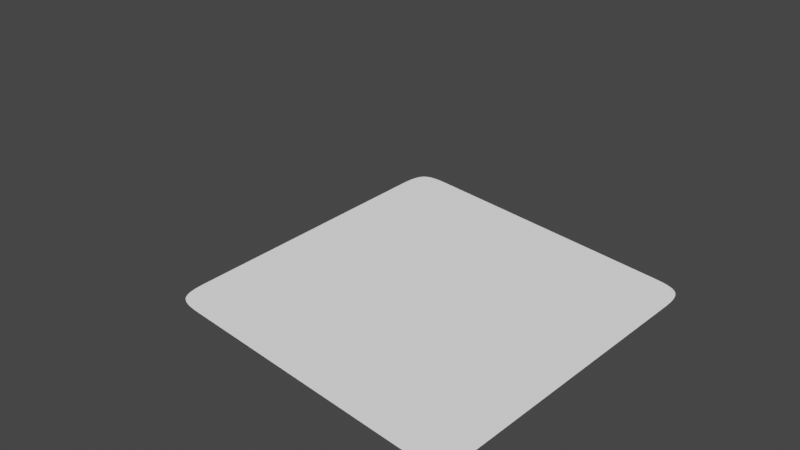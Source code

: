# Source: displ_shading.blend  (saved by Blender 2.80.75; exported with 4.5.12 LTS)
import bpy
from mathutils import Matrix  # noqa: F401  (used for matrix-valued properties, if any)

bpy.ops.wm.read_factory_settings(use_empty=True)
scene = bpy.context.scene
scene.name = 'Scene'

# ---- collections
col_collection = bpy.data.collections.new('Collection'); scene.collection.children.link(col_collection)

# ---- materials (node trees are filled in below, after node groups)
mat_material = bpy.data.materials.new('Material')
mat_material.displacement_method = 'BOTH'
mat_material.alpha_threshold = 0.0
mat_material.line_color = (0.0, 0.0, 0.0, 1.0)

# ---- material node trees
mat_material.use_nodes = True; mat_material.node_tree.nodes.clear()
_N = mat_material.node_tree.nodes; _L = mat_material.node_tree.links
n0 = _N.new('ShaderNodeScript'); n0.name = 'Script.001'; n0.location = (-284, 252)
n0.width = 219
n0.bytecode = 'OpenShadingLanguage 1.00\n# Compiled by oslc 1.9.9\n# options: -o C:\\Users\\Nickels\\AppData\\Local\\Temp\\tmpgj0syc8h.oso -IC:\\Program Files\\Blender Foundation\\Blender\\2.80\\scripts\\addons\\cycles\\shader\nshader MyBiomeShading\nparam\tpoint\tUv\t0 0 0\t\t%read{0,1} %write{2147483647,-1} %derivs\nparam\tfloat\tHeight\t0\t\t%read{14,14} %write{2147483647,-1} %derivs\nparam\tstring\tMoistureMap\t""\t\t%read{3,3} %write{2147483647,-1} %derivs\nparam\tcolor\tWater\t0 0 0\t\t%read{24,24} %write{2147483647,-1}\nparam\tstring\tBiomeMap\t""\t\t%read{27,27} %write{2147483647,-1}\nparam\tfloat\tWaterLevel\t0\t\t%read{17,20} %write{2147483647,-1}\noparam\tcolor\tColor\t0 0 0\t\t%read{2147483647,-1} %write{28,28}\noparam\tcolor\tWaterColor\t0 0 0\t\t%read{2147483647,-1} %write{29,29}\nlocal\tfloat\tx\t%read{27,27} %write{13,13} %derivs\nlocal\tfloat\ty\t%read{17,26} %write{14,14} %derivs\nlocal\tcolor\tc\t%read{28,28} %write{15,27}\nlocal\tcolor\twc\t%read{29,29} %write{16,25}\ntemp\tfloat\t$tmp1\t%read{4,4} %write{3,3} %derivs\nconst\tint\t$const1\t0\t\t%read{0,21} %write{2147483647,-1}\ntemp\tfloat\t$tmp2\t%read{3,3} %write{0,0} %derivs\nconst\tint\t$const2\t1\t\t%read{1,7} %write{2147483647,-1}\ntemp\tfloat\t$tmp3\t%read{2,2} %write{1,1} %derivs\ntemp\tfloat\t$tmp4\t%read{3,3} %write{2,2} %derivs\nconst\tfloat\t$const3\t1\t\t%read{2,26} %write{2147483647,-1}\ntemp\tcolor\t$tmp5\t%read{6,12} %write{4,4} %derivs\nconst\tstring\t$const4\t"average"\t\t%read{5,5} %write{2147483647,-1}\ntemp\tfloat\t$tmp6\t%read{8,8} %write{6,6} %derivs\ntemp\tfloat\t$tmp7\t%read{8,8} %write{7,7} %derivs\ntemp\tfloat\t$tmp8\t%read{10,10} %write{8,8} %derivs\nconst\tint\t$const5\t2\t\t%read{9,9} %write{2147483647,-1}\ntemp\tfloat\t$tmp9\t%read{10,10} %write{9,9} %derivs\ntemp\tfloat\t$tmp10\t%read{11,11} %write{10,10} %derivs\nconst\tfloat\t$const6\t3\t\t%read{11,11} %write{2147483647,-1}\ntemp\tfloat\t$tmp11\t%read{13,13} %write{11,11} %derivs\nconst\tint\t$const7\t3\t\t%read{12,12} %write{2147483647,-1}\ntemp\tfloat\t$tmp12\t%read{13,13} %write{12,12} %derivs\nconst\tfloat\t$const8\t0\t\t%read{15,16} %write{2147483647,-1}\ntemp\tint\t$tmp13\t%read{18,18} %write{17,17}\ntemp\tint\t$tmp14\t%read{19,23} %write{18,22}\ntemp\tint\t$tmp15\t%read{21,21} %write{20,20}\ntemp\tint\t$tmp16\t%read{22,22} %write{21,21}\ntemp\tfloat\t$tmp17\t%read{27,27} %write{26,26} %derivs\nconst\tstring\t$const9\t"wrap"\t\t%read{27,27} %write{2147483647,-1}\nconst\tstring\t$const10\t"clamp"\t\t%read{27,27} %write{2147483647,-1}\ncode ___main___\n# scripts\\shaders\\MyDispl_Shading.osl:23\n#     float y = Height;\n\tcompref\t\t$tmp2 Uv $const1 \t%filename{"scripts\\shaders\\MyDispl_Shading.osl"} %line{23} %argrw{"wrr"}\n\tcompref\t\t$tmp3 Uv $const2 \t%argrw{"wrr"}\n\tsub\t\t$tmp4 $const3 $tmp3 \t%argrw{"wrr"}\n\ttexture\t\t$tmp1 MoistureMap $tmp2 $tmp4 \t%argrw{"wrrr"} %argderivs{2,3}\n\tassign\t\t$tmp5 $tmp1 \t%argrw{"wr"}\n\tfunctioncall\t$const4 14 \t%argrw{"r"}\n# scripts\\shaders\\MyDispl_Shading.osl:7\n# }\n\tcompref\t\t$tmp6 $tmp5 $const1 \t%line{7} %argrw{"wrr"}\n\tcompref\t\t$tmp7 $tmp5 $const2 \t%argrw{"wrr"}\n\tadd\t\t$tmp8 $tmp6 $tmp7 \t%argrw{"wrr"}\n\tcompref\t\t$tmp9 $tmp5 $const5 \t%argrw{"wrr"}\n\tadd\t\t$tmp10 $tmp8 $tmp9 \t%argrw{"wrr"}\n\tdiv\t\t$tmp11 $tmp10 $const6 \t%argrw{"wrr"}\n\tcompref\t\t$tmp12 $tmp5 $const7 \t%argrw{"wrr"}\n\tmul\t\tx $tmp11 $tmp12 \t%argrw{"wrr"}\n# scripts\\shaders\\MyDispl_Shading.osl:24\n#     \n\tassign\t\ty Height \t%line{24} %argrw{"wr"}\n# scripts\\shaders\\MyDispl_Shading.osl:28\n#     color wc = 0.0;\n\tassign\t\tc $const8 \t%line{28} %argrw{"wr"}\n# scripts\\shaders\\MyDispl_Shading.osl:29\n#     \n\tassign\t\twc $const8 \t%line{29} %argrw{"wr"}\n# scripts\\shaders\\MyDispl_Shading.osl:32\n#         c = Water;\n\tle\t\t$tmp13 y WaterLevel \t%line{32} %argrw{"wrr"}\n\tneq\t\t$tmp14 $tmp13 $const1 \t%argrw{"wrr"}\n\tif\t\t$tmp14 23 23 \t%argrw{"r"}\n\tgt\t\t$tmp15 WaterLevel $const1 \t%argrw{"wrr"}\n\tneq\t\t$tmp16 $tmp15 $const1 \t%argrw{"wrr"}\n\tassign\t\t$tmp14 $tmp16 \t%argrw{"wr"}\n\tif\t\t$tmp14 26 28 \t%argrw{"r"}\n# scripts\\shaders\\MyDispl_Shading.osl:33\n#         wc = 1.0;\n\tassign\t\tc Water \t%line{33} %argrw{"wr"}\n# scripts\\shaders\\MyDispl_Shading.osl:34\n#     } else {\n\tassign\t\twc $const3 \t%line{34} %argrw{"wr"}\n# scripts\\shaders\\MyDispl_Shading.osl:36\n#     }\n\tsub\t\t$tmp17 $const3 y \t%line{36} %argrw{"wrr"}\n\ttexture\t\tc BiomeMap x $tmp17 $const9 $const10 \t%argrw{"wrrrrr"} %argderivs{2,3}\n# scripts\\shaders\\MyDispl_Shading.osl:39\n#     WaterColor = wc;\n\tassign\t\tColor c \t%line{39} %argrw{"wr"}\n# scripts\\shaders\\MyDispl_Shading.osl:40\n# }\n\tassign\t\tWaterColor wc \t%line{40} %argrw{"wr"}\n\tend\n'
n0.bytecode_hash = '547435B6B153F569AB6B2053967D4119'
n0.inputs[2].default_value = (0.005562, 0.02946, 0.08866, 1.0)
n1 = _N.new('ShaderNodeMix'); n1.name = 'Mix'; n1.location = (651, 699)
n1.data_type = 'RGBA'
n1.blend_type = 'MULTIPLY'
n1.inputs[0].default_value = 1.0
n2 = _N.new('ShaderNodeScript'); n2.name = 'Script.006'; n2.location = (159, 275)
n2.width = 284
n2.inputs[1].default_value = (1.0, 1.0, 1.0, 1.0)
n2.inputs[2].default_value = (0.0, 0.0, 0.0, 1.0)
n2.inputs[4].default_value = 100.0
n2.inputs[6].default_value = (0.0, 0.0, 0.0)
n3 = _N.new('ShaderNodeScript'); n3.name = 'Script.005'; n3.location = (159, 553)
n3.width = 296
n3.inputs[1].default_value = (0.0, 0.0, 0.0, 1.0)
n4 = _N.new('ShaderNodeMix'); n4.name = 'Mix.001'; n4.location = (948, 468)
n4.data_type = 'RGBA'
n4.blend_type = 'ADD'
n4.inputs[0].default_value = 1.0
n5 = _N.new('ShaderNodeOutputMaterial'); n5.name = 'Material Output'; n5.location = (1347, 125)
n6 = _N.new('ShaderNodeScript'); n6.name = 'Script'; n6.location = (-322, -188)
n6.width = 252
n6.bytecode = 'OpenShadingLanguage 1.00\n# Compiled by oslc 1.9.9\n# options: -o C:\\Users\\Nickels\\AppData\\Local\\Temp\\tmpzn1osuyq.oso -IC:\\Program Files\\Blender Foundation\\Blender\\2.80\\scripts\\addons\\cycles\\shader\nshader MyDispl\nparam\tnormal\tNormal\t0 0 0\t\t%read{4,4} %write{2147483647,-1}\nparam\tpoint\tUv\t0 0 0\t\t%read{2147483647,-1} %write{2147483647,-1}\nparam\tfloat\tHeightFactor\t1\t\t%read{6,6} %write{2147483647,-1}\nparam\tfloat\tWaterLevel\t0.5\t\t%read{1,3} %write{2147483647,-1}\nparam\tfloat\tHeight\t0\t\t%read{0,0} %write{2147483647,-1}\noparam\tvector\tDisplacement\t0 0 0\t\t%read{2147483647,-1} %write{6,6}\nlocal\tfloat\tHeightInternal\t%read{1,5} %write{0,3}\ntemp\tint\t$tmp1\t%read{2,2} %write{1,1}\ntemp\tnormal\t$tmp2\t%read{5,5} %write{4,4}\ntemp\tnormal\t$tmp3\t%read{6,6} %write{5,5}\ncode ___main___\n# C:\\Users\\Nickels\\AppData\\Local\\Temp\\tmpki5_l6rp.osl:18\n#     float HeightInternal = Height;\n\tassign\t\tHeightInternal Height \t%filename{"C:\\Users\\Nickels\\AppData\\Local\\Temp\\tmpki5_l6rp.osl"} %line{18} %argrw{"wr"}\n# C:\\Users\\Nickels\\AppData\\Local\\Temp\\tmpki5_l6rp.osl:21\n#     if (HeightInternal <= WaterLevel) {\n\tle\t\t$tmp1 HeightInternal WaterLevel \t%line{21} %argrw{"wrr"}\n\tif\t\t$tmp1 4 4 \t%argrw{"r"}\n# C:\\Users\\Nickels\\AppData\\Local\\Temp\\tmpki5_l6rp.osl:22\n#         HeightInternal = WaterLevel;\n\tassign\t\tHeightInternal WaterLevel \t%line{22} %argrw{"wr"}\n# C:\\Users\\Nickels\\AppData\\Local\\Temp\\tmpki5_l6rp.osl:26\n#     Displacement = normalize(Normal) * HeightInternal * HeightFactor;\n\tnormalize\t$tmp2 Normal \t%line{26} %argrw{"wr"}\n\tmul\t\t$tmp3 $tmp2 HeightInternal \t%argrw{"wrr"}\n\tmul\t\tDisplacement $tmp3 HeightFactor \t%argrw{"wrr"}\n\tend\n'
n6.bytecode_hash = 'B695E97AD6BF7AE0561F18EC71D89BE2'
n6.inputs[2].default_value = 1.0
n7 = _N.new('ShaderNodeValue'); n7.name = 'Value'; n7.location = (-975, 101)
n7.outputs[0].default_value = 0.6
n8 = _N.new('ShaderNodeNewGeometry'); n8.name = 'Geometry'; n8.location = (-965, -89)
n9 = _N.new('ShaderNodeTexCoord'); n9.name = 'Texture Coordinate'; n9.location = (-968, -11)
n9.hide = True
n10 = _N.new('ShaderNodeScript'); n10.name = 'Script.004'; n10.location = (-1234, 212)
n10.width = 401
n10.hide = True
n10.bytecode = 'OpenShadingLanguage 1.00\n# Compiled by oslc 1.9.9\n# options: -o C:\\Users\\Nickels\\AppData\\Local\\Temp\\tmpu9wcwij1.oso -IC:\\Program Files\\Blender Foundation\\Blender\\2.80\\scripts\\addons\\cycles\\shader\nshader MyBiomeShading\nparam\tstring\tPath\t""\t\t%read{0,0} %write{2147483647,-1}\noparam\tstring\tPathOut\t""\t\t%read{2147483647,-1} %write{0,0}\ncode ___main___\n# scripts\\shaders\\InputString.osl:9\n#     \n\tassign\t\tPathOut Path \t%filename{"scripts\\shaders\\InputString.osl"} %line{9} %argrw{"wr"}\n\tend\n'
n10.bytecode_hash = '8843B1E4D8918E35E6D8DC075C587435'
n10.inputs[0].default_value = './textures/biomes/b5.png'
n11 = _N.new('ShaderNodeScript'); n11.name = 'Script.003'; n11.location = (-1234, 258)
n11.width = 401
n11.hide = True
n11.bytecode = 'OpenShadingLanguage 1.00\n# Compiled by oslc 1.9.9\n# options: -o C:\\Users\\Nickels\\AppData\\Local\\Temp\\tmp3nhvb32p.oso -IC:\\Program Files\\Blender Foundation\\Blender\\2.80\\scripts\\addons\\cycles\\shader\nshader MyBiomeShading\nparam\tstring\tPath\t""\t\t%read{0,0} %write{2147483647,-1}\noparam\tstring\tPathOut\t""\t\t%read{2147483647,-1} %write{0,0}\ncode ___main___\n# scripts\\shaders\\InputString.osl:9\n#     \n\tassign\t\tPathOut Path \t%filename{"scripts\\shaders\\InputString.osl"} %line{9} %argrw{"wr"}\n\tend\n'
n11.bytecode_hash = '4ECE1791D9FAD42EEE55E322D2D7BC69'
n11.inputs[0].default_value = './textures/height/heightmap2.png'
n12 = _N.new('ShaderNodeCombineXYZ'); n12.name = 'Combine XYZ'; n12.location = (-215, -38)
n12.inputs[0].default_value = 4.245
n12.inputs[1].default_value = 1.005
n12.inputs[2].default_value = 5.904
n13 = _N.new('ShaderNodeScript'); n13.name = 'Script.007'; n13.location = (-713, -298)
n13.width = 204
n13.bytecode = 'OpenShadingLanguage 1.00\n# Compiled by oslc 1.9.9\n# options: -o C:\\Users\\Nickels\\AppData\\Local\\Temp\\tmpxom0xwcm.oso -IC:\\Program Files\\Blender Foundation\\Blender\\2.80\\scripts\\addons\\cycles\\shader\nshader MyHeightReader\nparam\tstring\tHeightMap\t""\t\t%read{5,5} %write{2147483647,-1}\nparam\tpoint\tUv\t0 0 0\t\t%read{0,2} %write{2147483647,-1} %derivs\nparam\tfloat\tHeightFactor\t1\t\t%read{16,16} %write{2147483647,-1}\nparam\tfloat\tShiftX\t0\t\t%read{1,1} %write{2147483647,-1} %derivs\nparam\tfloat\tShiftY\t0\t\t%read{3,3} %write{2147483647,-1} %derivs\noparam\tfloat\tHeight\t0\t\t%read{2147483647,-1} %write{17,17}\nlocal\tfloat\tx\t%read{5,5} %write{1,1} %derivs\nlocal\tfloat\ty\t%read{4,4} %write{3,3} %derivs\nlocal\tfloat\th\t%read{17,17} %write{16,16}\nconst\tint\t$const1\t0\t\t%read{0,8} %write{2147483647,-1}\ntemp\tfloat\t$tmp1\t%read{1,1} %write{0,0} %derivs\nconst\tint\t$const2\t1\t\t%read{2,9} %write{2147483647,-1}\ntemp\tfloat\t$tmp2\t%read{3,3} %write{2,2} %derivs\ntemp\tfloat\t$tmp3\t%read{16,16} %write{15,15}\ntemp\tfloat\t$tmp4\t%read{6,6} %write{5,5}\ntemp\tfloat\t$tmp5\t%read{5,5} %write{4,4} %derivs\nconst\tfloat\t$const3\t1\t\t%read{4,4} %write{2147483647,-1}\nconst\tstring\t$const4\t"wrap"\t\t%read{5,5} %write{2147483647,-1}\nconst\tstring\t$const5\t"periodic"\t\t%read{5,5} %write{2147483647,-1}\ntemp\tcolor\t$tmp6\t%read{8,14} %write{6,6}\nconst\tstring\t$const6\t"average"\t\t%read{7,7} %write{2147483647,-1}\ntemp\tfloat\t$tmp7\t%read{10,10} %write{8,8}\ntemp\tfloat\t$tmp8\t%read{10,10} %write{9,9}\ntemp\tfloat\t$tmp9\t%read{12,12} %write{10,10}\nconst\tint\t$const7\t2\t\t%read{11,11} %write{2147483647,-1}\ntemp\tfloat\t$tmp10\t%read{12,12} %write{11,11}\ntemp\tfloat\t$tmp11\t%read{13,13} %write{12,12}\nconst\tfloat\t$const8\t3\t\t%read{13,13} %write{2147483647,-1}\ntemp\tfloat\t$tmp12\t%read{15,15} %write{13,13}\nconst\tint\t$const9\t3\t\t%read{14,14} %write{2147483647,-1}\ntemp\tfloat\t$tmp13\t%read{15,15} %write{14,14}\ncode ___main___\n# C:\\Users\\Nickels\\AppData\\Local\\Temp\\tmp4geux6qa.osl:19\n#     float x = Uv[0] + ShiftX;\n\tcompref\t\t$tmp1 Uv $const1 \t%filename{"C:\\Users\\Nickels\\AppData\\Local\\Temp\\tmp4geux6qa.osl"} %line{19} %argrw{"wrr"}\n\tadd\t\tx $tmp1 ShiftX \t%argrw{"wrr"}\n# C:\\Users\\Nickels\\AppData\\Local\\Temp\\tmp4geux6qa.osl:20\n#     float y = Uv[1] + ShiftY;\n\tcompref\t\t$tmp2 Uv $const2 \t%line{20} %argrw{"wrr"}\n\tadd\t\ty $tmp2 ShiftY \t%argrw{"wrr"}\n# C:\\Users\\Nickels\\AppData\\Local\\Temp\\tmp4geux6qa.osl:22\n#     float h = average(texture(HeightMap, x, 1 - y, "wrap", "periodic")) * HeightFactor;\n\tsub\t\t$tmp5 $const3 y \t%line{22} %argrw{"wrr"}\n\ttexture\t\t$tmp4 HeightMap x $tmp5 $const4 $const5 \t%argrw{"wrrrrr"} %argderivs{2,3}\n\tassign\t\t$tmp6 $tmp4 \t%argrw{"wr"}\n\tfunctioncall\t$const6 16 \t%argrw{"r"}\n# C:\\Users\\Nickels\\AppData\\Local\\Temp\\tmp4geux6qa.osl:6\n#     return ((colorValue[0] + colorValue[1] + colorValue[2]) / 3.0) * colorValue[3];\n\tcompref\t\t$tmp7 $tmp6 $const1 \t%line{6} %argrw{"wrr"}\n\tcompref\t\t$tmp8 $tmp6 $const2 \t%argrw{"wrr"}\n\tadd\t\t$tmp9 $tmp7 $tmp8 \t%argrw{"wrr"}\n\tcompref\t\t$tmp10 $tmp6 $const7 \t%argrw{"wrr"}\n\tadd\t\t$tmp11 $tmp9 $tmp10 \t%argrw{"wrr"}\n\tdiv\t\t$tmp12 $tmp11 $const8 \t%argrw{"wrr"}\n\tcompref\t\t$tmp13 $tmp6 $const9 \t%argrw{"wrr"}\n\tmul\t\t$tmp3 $tmp12 $tmp13 \t%argrw{"wrr"}\n# C:\\Users\\Nickels\\AppData\\Local\\Temp\\tmp4geux6qa.osl:22\n#     float h = average(texture(HeightMap, x, 1 - y, "wrap", "periodic")) * HeightFactor;\n\tmul\t\th $tmp3 HeightFactor \t%line{22} %argrw{"wrr"}\n# C:\\Users\\Nickels\\AppData\\Local\\Temp\\tmp4geux6qa.osl:27\n#     Height = h;\n\tassign\t\tHeight h \t%line{27} %argrw{"wr"}\n\tend\n'
n13.bytecode_hash = 'A28F22343A342230483E757F9945A5D8'
n13.inputs[2].default_value = 1.2
n13.inputs[3].default_value = 0.0
n13.inputs[4].default_value = 0.0
n14 = _N.new('ShaderNodeNewGeometry'); n14.name = 'Geometry.001'; n14.location = (-221, 558)
n15 = _N.new('ShaderNodeScript'); n15.name = 'Script.002'; n15.location = (-1222, -490)
n15.width = 401
n15.hide = True
n15.bytecode = 'OpenShadingLanguage 1.00\n# Compiled by oslc 1.9.9\n# options: -o C:\\Users\\Nickels\\AppData\\Local\\Temp\\tmpyjrorsax.oso -IC:\\Program Files\\Blender Foundation\\Blender\\2.80\\scripts\\addons\\cycles\\shader\nshader MyBiomeShading\nparam\tstring\tPath\t""\t\t%read{0,0} %write{2147483647,-1}\noparam\tstring\tPathOut\t""\t\t%read{2147483647,-1} %write{0,0}\ncode ___main___\n# scripts\\shaders\\InputString.osl:9\n#     \n\tassign\t\tPathOut Path \t%filename{"scripts\\shaders\\InputString.osl"} %line{9} %argrw{"wr"}\n\tend\n'
n15.bytecode_hash = '909BA1327B6E311B221F43EA4422BD5E'
n15.inputs[0].default_value = './textures/height/backups/height_map.png'
_L.new(n6.outputs[0], n5.inputs[2])
_L.new(n8.outputs[1], n6.inputs[0])
_L.new(n9.outputs[2], n6.inputs[3])
_L.new(n9.outputs[2], n0.inputs[0])
_L.new(n7.outputs[0], n6.inputs[1])
_L.new(n7.outputs[0], n0.inputs[1])
_L.new(n11.outputs[0], n0.inputs[3])
_L.new(n10.outputs[0], n0.inputs[4])
_L.new(n12.outputs[0], n3.inputs[3])
_L.new(n12.outputs[0], n2.inputs[5])
_L.new(n0.outputs[0], n2.inputs[3])
_L.new(n0.outputs[0], n3.inputs[2])
_L.new(n0.outputs[1], n1.inputs[7])
_L.new(n2.outputs[0], n1.inputs[6])
_L.new(n1.outputs[2], n4.inputs[6])
_L.new(n3.outputs[0], n4.inputs[7])
_L.new(n4.outputs[2], n5.inputs[0])
_L.new(n15.outputs[0], n13.inputs[0])
_L.new(n9.outputs[2], n13.inputs[1])
_L.new(n13.outputs[0], n0.inputs[5])
_L.new(n13.outputs[0], n6.inputs[4])
_L.new(n14.outputs[1], n3.inputs[0])
_L.new(n14.outputs[1], n2.inputs[0])
n5.is_active_output = True

# ---- world
world_world = bpy.data.worlds.new('World'); scene.world = world_world
world_world.use_nodes = True; world_world.node_tree.nodes.clear()
_N = world_world.node_tree.nodes; _L = world_world.node_tree.links
n0 = _N.new('ShaderNodeOutputWorld'); n0.name = 'World Output'; n0.location = (300, 300)
n1 = _N.new('ShaderNodeBackground'); n1.name = 'Background'; n1.location = (10, 300)
n1.inputs[0].default_value = (0.05088, 0.05088, 0.05088, 1.0)
_L.new(n1.outputs[0], n0.inputs[0])
n0.is_active_output = True
world_world.color = (0.05088, 0.05088, 0.05088)
world_world.use_sun_shadow = False
world_world.sun_shadow_jitter_overblur = 0.0

# ---- cameras
cam_camera = bpy.data.cameras.new('Camera')
cam_camera.clip_end = 100.0
cam_camera.ortho_scale = 7.314

# ---- lights
light_light = bpy.data.lights.new('Light', 'POINT')
light_light.transmission_factor = 0.0
light_light.energy = 1000.0
light_light.shadow_soft_size = 0.1
light_light.shadow_maximum_resolution = 0.006
light_light.use_absolute_resolution = True

# ---- meshes
me_circle = bpy.data.meshes.new('Circle')
me_circle.from_pydata([(0.0, 1.0, 0.0), (-0.1951, 0.9808, 0.0), (-0.3827, 0.9239, 0.0), (-0.5556, 0.8315, 0.0), (-0.7071, 0.7071, 0.0), (-0.8315, 0.5556, 0.0), (-0.9239, 0.3827, 0.0), (-0.9808, 0.1951, 0.0), (-1.0, 7.55e-08, 0.0), (-0.9808, -0.1951, 0.0), (-0.9239, -0.3827, 0.0), (-0.8315, -0.5556, 0.0), (-0.7071, -0.7071, 0.0), (-0.5556, -0.8315, 0.0), (-0.3827, -0.9239, 0.0), (-0.1951, -0.9808, 0.0), (3.258e-07, -1.0, 0.0), (0.1951, -0.9808, 0.0), (0.3827, -0.9239, 0.0), (0.5556, -0.8315, 0.0), (0.7071, -0.7071, 0.0), (0.8315, -0.5556, 0.0), (0.9239, -0.3827, 0.0), (0.9808, -0.1951, 0.0), (1.0, 9.656e-07, 0.0), (0.9808, 0.1951, 0.0), (0.9239, 0.3827, 0.0), (0.8315, 0.5556, 0.0), (0.7071, 0.7071, 0.0), (0.5556, 0.8315, 0.0), (0.3827, 0.9239, 0.0), (0.1951, 0.9808, 0.0)], [(1, 0), (2, 1), (3, 2), (4, 3), (5, 4), (6, 5), (7, 6), (8, 7), (9, 8), (10, 9), (11, 10), (12, 11), (13, 12), (14, 13), (15, 14), (16, 15), (17, 16), (18, 17), (19, 18), (20, 19), (21, 20), (22, 21), (23, 22), (24, 23), (25, 24), (26, 25), (27, 26), (28, 27), (29, 28), (30, 29), (31, 30), (0, 31)], [])
_uv = me_circle.uv_layers.new(name='UVMap')
_uv.uv.foreach_set('vector', [])
me_circle.use_remesh_preserve_volume = False
me_circle.use_remesh_preserve_attributes = False
me_circle.use_mirror_vertex_groups = False
me_circle.update()
me_grid = bpy.data.meshes.new('Grid')
me_grid.from_pydata([(-1.0, -1.0, 0.0), (-0.7778, -1.0, 0.0), (-0.5556, -1.0, 0.0), (-0.3333, -1.0, 0.0), (-0.1111, -1.0, 0.0), (0.1111, -1.0, 0.0), (0.3333, -1.0, 0.0), (0.5556, -1.0, 0.0), (0.7778, -1.0, 0.0), (1.0, -1.0, 0.0), (-1.0, -0.7778, 0.0), (-0.7778, -0.7778, 0.0), (-0.5556, -0.7778, 0.0), (-0.3333, -0.7778, 0.0), (-0.1111, -0.7778, 0.0), (0.1111, -0.7778, 0.0), (0.3333, -0.7778, 0.0), (0.5556, -0.7778, 0.0), (0.7778, -0.7778, 0.0), (1.0, -0.7778, 0.0), (-1.0, -0.5556, 0.0), (-0.7778, -0.5556, 0.0), (-0.5556, -0.5556, 0.0), (-0.3333, -0.5556, 0.0), (-0.1111, -0.5556, 0.0), (0.1111, -0.5556, 0.0), (0.3333, -0.5556, 0.0), (0.5556, -0.5556, 0.0), (0.7778, -0.5556, 0.0), (1.0, -0.5556, 0.0), (-1.0, -0.3333, 0.0), (-0.7778, -0.3333, 0.0), (-0.5556, -0.3333, 0.0), (-0.3333, -0.3333, 0.0), (-0.1111, -0.3333, 0.0), (0.1111, -0.3333, 0.0), (0.3333, -0.3333, 0.0), (0.5556, -0.3333, 0.0), (0.7778, -0.3333, 0.0), (1.0, -0.3333, 0.0), (-1.0, -0.1111, 0.0), (-0.7778, -0.1111, 0.0), (-0.5556, -0.1111, 0.0), (-0.3333, -0.1111, 0.0), (-0.1111, -0.1111, 0.0), (0.1111, -0.1111, 0.0), (0.3333, -0.1111, 0.0), (0.5556, -0.1111, 0.0), (0.7778, -0.1111, 0.0), (1.0, -0.1111, 0.0), (-1.0, 0.1111, 0.0), (-0.7778, 0.1111, 0.0), (-0.5556, 0.1111, 0.0), (-0.3333, 0.1111, 0.0), (-0.1111, 0.1111, 0.0), (0.1111, 0.1111, 0.0), (0.3333, 0.1111, 0.0), (0.5556, 0.1111, 0.0), (0.7778, 0.1111, 0.0), (1.0, 0.1111, 0.0), (-1.0, 0.3333, 0.0), (-0.7778, 0.3333, 0.0), (-0.5556, 0.3333, 0.0), (-0.3333, 0.3333, 0.0), (-0.1111, 0.3333, 0.0), (0.1111, 0.3333, 0.0), (0.3333, 0.3333, 0.0), (0.5556, 0.3333, 0.0), (0.7778, 0.3333, 0.0), (1.0, 0.3333, 0.0), (-1.0, 0.5556, 0.0), (-0.7778, 0.5556, 0.0), (-0.5556, 0.5556, 0.0), (-0.3333, 0.5556, 0.0), (-0.1111, 0.5556, 0.0), (0.1111, 0.5556, 0.0), (0.3333, 0.5556, 0.0), (0.5556, 0.5556, 0.0), (0.7778, 0.5556, 0.0), (1.0, 0.5556, 0.0), (-1.0, 0.7778, 0.0), (-0.7778, 0.7778, 0.0), (-0.5556, 0.7778, 0.0), (-0.3333, 0.7778, 0.0), (-0.1111, 0.7778, 0.0), (0.1111, 0.7778, 0.0), (0.3333, 0.7778, 0.0), (0.5556, 0.7778, 0.0), (0.7778, 0.7778, 0.0), (1.0, 0.7778, 0.0), (-1.0, 1.0, 0.0), (-0.7778, 1.0, 0.0), (-0.5556, 1.0, 0.0), (-0.3333, 1.0, 0.0), (-0.1111, 1.0, 0.0), (0.1111, 1.0, 0.0), (0.3333, 1.0, 0.0), (0.5556, 1.0, 0.0), (0.7778, 1.0, 0.0), (1.0, 1.0, 0.0)], [], [(0, 1, 11, 10), (1, 2, 12, 11), (2, 3, 13, 12), (3, 4, 14, 13), (4, 5, 15, 14), (5, 6, 16, 15), (6, 7, 17, 16), (7, 8, 18, 17), (8, 9, 19, 18), (10, 11, 21, 20), (11, 12, 22, 21), (12, 13, 23, 22), (13, 14, 24, 23), (14, 15, 25, 24), (15, 16, 26, 25), (16, 17, 27, 26), (17, 18, 28, 27), (18, 19, 29, 28), (20, 21, 31, 30), (21, 22, 32, 31), (22, 23, 33, 32), (23, 24, 34, 33), (24, 25, 35, 34), (25, 26, 36, 35), (26, 27, 37, 36), (27, 28, 38, 37), (28, 29, 39, 38), (30, 31, 41, 40), (31, 32, 42, 41), (32, 33, 43, 42), (33, 34, 44, 43), (34, 35, 45, 44), (35, 36, 46, 45), (36, 37, 47, 46), (37, 38, 48, 47), (38, 39, 49, 48), (40, 41, 51, 50), (41, 42, 52, 51), (42, 43, 53, 52), (43, 44, 54, 53), (44, 45, 55, 54), (45, 46, 56, 55), (46, 47, 57, 56), (47, 48, 58, 57), (48, 49, 59, 58), (50, 51, 61, 60), (51, 52, 62, 61), (52, 53, 63, 62), (53, 54, 64, 63), (54, 55, 65, 64), (55, 56, 66, 65), (56, 57, 67, 66), (57, 58, 68, 67), (58, 59, 69, 68), (60, 61, 71, 70), (61, 62, 72, 71), (62, 63, 73, 72), (63, 64, 74, 73), (64, 65, 75, 74), (65, 66, 76, 75), (66, 67, 77, 76), (67, 68, 78, 77), (68, 69, 79, 78), (70, 71, 81, 80), (71, 72, 82, 81), (72, 73, 83, 82), (73, 74, 84, 83), (74, 75, 85, 84), (75, 76, 86, 85), (76, 77, 87, 86), (77, 78, 88, 87), (78, 79, 89, 88), (80, 81, 91, 90), (81, 82, 92, 91), (82, 83, 93, 92), (83, 84, 94, 93), (84, 85, 95, 94), (85, 86, 96, 95), (86, 87, 97, 96), (87, 88, 98, 97), (88, 89, 99, 98)])
me_grid.polygons.foreach_set('use_smooth', [True] * 81)
_uv = me_grid.uv_layers.new(name='UVMap')
_uv.uv.foreach_set('vector', [0.0, 0.0, 0.1111, 0.0, 0.1111, 0.1111, 0.0, 0.1111, 0.1111, 0.0, 0.2222, 0.0, 0.2222, 0.1111, 0.1111, 0.1111, 0.2222, 0.0, 0.3333, 0.0, 0.3333, 0.1111, 0.2222, 0.1111, 0.3333, 0.0, 0.4444, 0.0, 0.4444, 0.1111, 0.3333, 0.1111, 0.4444, 0.0, 0.5556, 0.0, 0.5556, 0.1111, 0.4444, 0.1111, 0.5556, 0.0, 0.6667, 0.0, 0.6667, 0.1111, 0.5556, 0.1111, 0.6667, 0.0, 0.7778, 0.0, 0.7778, 0.1111, 0.6667, 0.1111, 0.7778, 0.0, 0.8889, 0.0, 0.8889, 0.1111, 0.7778, 0.1111, 0.8889, 0.0, 1.0, 0.0, 1.0, 0.1111, 0.8889, 0.1111, 0.0, 0.1111, 0.1111, 0.1111, 0.1111, 0.2222, 0.0, 0.2222, 0.1111, 0.1111, 0.2222, 0.1111, 0.2222, 0.2222, 0.1111, 0.2222, 0.2222, 0.1111, 0.3333, 0.1111, 0.3333, 0.2222, 0.2222, 0.2222, 0.3333, 0.1111, 0.4444, 0.1111, 0.4444, 0.2222, 0.3333, 0.2222, 0.4444, 0.1111, 0.5556, 0.1111, 0.5556, 0.2222, 0.4444, 0.2222, 0.5556, 0.1111, 0.6667, 0.1111, 0.6667, 0.2222, 0.5556, 0.2222, 0.6667, 0.1111, 0.7778, 0.1111, 0.7778, 0.2222, 0.6667, 0.2222, 0.7778, 0.1111, 0.8889, 0.1111, 0.8889, 0.2222, 0.7778, 0.2222, 0.8889, 0.1111, 1.0, 0.1111, 1.0, 0.2222, 0.8889, 0.2222, 0.0, 0.2222, 0.1111, 0.2222, 0.1111, 0.3333, 0.0, 0.3333, 0.1111, 0.2222, 0.2222, 0.2222, 0.2222, 0.3333, 0.1111, 0.3333, 0.2222, 0.2222, 0.3333, 0.2222, 0.3333, 0.3333, 0.2222, 0.3333, 0.3333, 0.2222, 0.4444, 0.2222, 0.4444, 0.3333, 0.3333, 0.3333, 0.4444, 0.2222, 0.5556, 0.2222, 0.5556, 0.3333, 0.4444, 0.3333, 0.5556, 0.2222, 0.6667, 0.2222, 0.6667, 0.3333, 0.5556, 0.3333, 0.6667, 0.2222, 0.7778, 0.2222, 0.7778, 0.3333, 0.6667, 0.3333, 0.7778, 0.2222, 0.8889, 0.2222, 0.8889, 0.3333, 0.7778, 0.3333, 0.8889, 0.2222, 1.0, 0.2222, 1.0, 0.3333, 0.8889, 0.3333, 0.0, 0.3333, 0.1111, 0.3333, 0.1111, 0.4444, 0.0, 0.4444, 0.1111, 0.3333, 0.2222, 0.3333, 0.2222, 0.4444, 0.1111, 0.4444, 0.2222, 0.3333, 0.3333, 0.3333, 0.3333, 0.4444, 0.2222, 0.4444, 0.3333, 0.3333, 0.4444, 0.3333, 0.4444, 0.4444, 0.3333, 0.4444, 0.4444, 0.3333, 0.5556, 0.3333, 0.5556, 0.4444, 0.4444, 0.4444, 0.5556, 0.3333, 0.6667, 0.3333, 0.6667, 0.4444, 0.5556, 0.4444, 0.6667, 0.3333, 0.7778, 0.3333, 0.7778, 0.4444, 0.6667, 0.4444, 0.7778, 0.3333, 0.8889, 0.3333, 0.8889, 0.4444, 0.7778, 0.4444, 0.8889, 0.3333, 1.0, 0.3333, 1.0, 0.4444, 0.8889, 0.4444, 0.0, 0.4444, 0.1111, 0.4444, 0.1111, 0.5556, 0.0, 0.5556, 0.1111, 0.4444, 0.2222, 0.4444, 0.2222, 0.5556, 0.1111, 0.5556, 0.2222, 0.4444, 0.3333, 0.4444, 0.3333, 0.5556, 0.2222, 0.5556, 0.3333, 0.4444, 0.4444, 0.4444, 0.4444, 0.5556, 0.3333, 0.5556, 0.4444, 0.4444, 0.5556, 0.4444, 0.5556, 0.5556, 0.4444, 0.5556, 0.5556, 0.4444, 0.6667, 0.4444, 0.6667, 0.5556, 0.5556, 0.5556, 0.6667, 0.4444, 0.7778, 0.4444, 0.7778, 0.5556, 0.6667, 0.5556, 0.7778, 0.4444, 0.8889, 0.4444, 0.8889, 0.5556, 0.7778, 0.5556, 0.8889, 0.4444, 1.0, 0.4444, 1.0, 0.5556, 0.8889, 0.5556, 0.0, 0.5556, 0.1111, 0.5556, 0.1111, 0.6667, 0.0, 0.6667, 0.1111, 0.5556, 0.2222, 0.5556, 0.2222, 0.6667, 0.1111, 0.6667, 0.2222, 0.5556, 0.3333, 0.5556, 0.3333, 0.6667, 0.2222, 0.6667, 0.3333, 0.5556, 0.4444, 0.5556, 0.4444, 0.6667, 0.3333, 0.6667, 0.4444, 0.5556, 0.5556, 0.5556, 0.5556, 0.6667, 0.4444, 0.6667, 0.5556, 0.5556, 0.6667, 0.5556, 0.6667, 0.6667, 0.5556, 0.6667, 0.6667, 0.5556, 0.7778, 0.5556, 0.7778, 0.6667, 0.6667, 0.6667, 0.7778, 0.5556, 0.8889, 0.5556, 0.8889, 0.6667, 0.7778, 0.6667, 0.8889, 0.5556, 1.0, 0.5556, 1.0, 0.6667, 0.8889, 0.6667, 0.0, 0.6667, 0.1111, 0.6667, 0.1111, 0.7778, 0.0, 0.7778, 0.1111, 0.6667, 0.2222, 0.6667, 0.2222, 0.7778, 0.1111, 0.7778, 0.2222, 0.6667, 0.3333, 0.6667, 0.3333, 0.7778, 0.2222, 0.7778, 0.3333, 0.6667, 0.4444, 0.6667, 0.4444, 0.7778, 0.3333, 0.7778, 0.4444, 0.6667, 0.5556, 0.6667, 0.5556, 0.7778, 0.4444, 0.7778, 0.5556, 0.6667, 0.6667, 0.6667, 0.6667, 0.7778, 0.5556, 0.7778, 0.6667, 0.6667, 0.7778, 0.6667, 0.7778, 0.7778, 0.6667, 0.7778, 0.7778, 0.6667, 0.8889, 0.6667, 0.8889, 0.7778, 0.7778, 0.7778, 0.8889, 0.6667, 1.0, 0.6667, 1.0, 0.7778, 0.8889, 0.7778, 0.0, 0.7778, 0.1111, 0.7778, 0.1111, 0.8889, 0.0, 0.8889, 0.1111, 0.7778, 0.2222, 0.7778, 0.2222, 0.8889, 0.1111, 0.8889, 0.2222, 0.7778, 0.3333, 0.7778, 0.3333, 0.8889, 0.2222, 0.8889, 0.3333, 0.7778, 0.4444, 0.7778, 0.4444, 0.8889, 0.3333, 0.8889, 0.4444, 0.7778, 0.5556, 0.7778, 0.5556, 0.8889, 0.4444, 0.8889, 0.5556, 0.7778, 0.6667, 0.7778, 0.6667, 0.8889, 0.5556, 0.8889, 0.6667, 0.7778, 0.7778, 0.7778, 0.7778, 0.8889, 0.6667, 0.8889, 0.7778, 0.7778, 0.8889, 0.7778, 0.8889, 0.8889, 0.7778, 0.8889, 0.8889, 0.7778, 1.0, 0.7778, 1.0, 0.8889, 0.8889, 0.8889, 0.0, 0.8889, 0.1111, 0.8889, 0.1111, 1.0, 0.0, 1.0, 0.1111, 0.8889, 0.2222, 0.8889, 0.2222, 1.0, 0.1111, 1.0, 0.2222, 0.8889, 0.3333, 0.8889, 0.3333, 1.0, 0.2222, 1.0, 0.3333, 0.8889, 0.4444, 0.8889, 0.4444, 1.0, 0.3333, 1.0, 0.4444, 0.8889, 0.5556, 0.8889, 0.5556, 1.0, 0.4444, 1.0, 0.5556, 0.8889, 0.6667, 0.8889, 0.6667, 1.0, 0.5556, 1.0, 0.6667, 0.8889, 0.7778, 0.8889, 0.7778, 1.0, 0.6667, 1.0, 0.7778, 0.8889, 0.8889, 0.8889, 0.8889, 1.0, 0.7778, 1.0, 0.8889, 0.8889, 1.0, 0.8889, 1.0, 1.0, 0.8889, 1.0])
me_grid.materials.append(mat_material)
me_grid.use_remesh_preserve_volume = False
me_grid.use_remesh_preserve_attributes = False
me_grid.use_mirror_vertex_groups = False
me_grid.update()

# ---- objects
ob_light = bpy.data.objects.new('Light', light_light)
ob_camera = bpy.data.objects.new('Camera', cam_camera)
ob_circle = bpy.data.objects.new('Circle', me_circle)
ob_grid = bpy.data.objects.new('Grid', me_grid)

# ---- transforms, parenting, visibility, modifiers, constraints
ob_light.location = (4.245, 1.005, 5.904)
ob_light.rotation_euler = (0.6503, 0.05522, 1.866)
ob_light.lock_rotations_4d = False
ob_light.empty_display_type = 'ARROWS'
ob_light.color = (0.0, 0.0, 0.0, 0.0)
ob_light.lineart.crease_threshold = 0.0
ob_camera.location = (-3.606, -4.544, 3.893)
ob_camera.rotation_euler = (1.023, 0.006594, -0.7957)
ob_camera.lock_rotations_4d = False
ob_camera.empty_display_type = 'ARROWS'
ob_camera.color = (0.0, 0.0, 0.0, 0.0)
ob_camera.display_type = 'WIRE'
ob_camera.lineart.crease_threshold = 0.0
ob_circle.location = (0.0, 0.0, 0.0)
ob_circle.lineart.crease_threshold = 0.0
ob_grid.location = (0.1256, -1.095, 0.3364)
ob_grid.rotation_euler = (0.0, -0.0, -3.142)
ob_grid.lineart.crease_threshold = 0.0
_m = ob_grid.modifiers.new('Subdivision', 'SUBSURF')
_m.uv_smooth = 'PRESERVE_CORNERS'
_m.render_levels = 6
_m.show_only_control_edges = False

# ---- collection membership
col_collection.objects.link(ob_light)
col_collection.objects.link(ob_camera)
col_collection.objects.link(ob_circle)
col_collection.objects.link(ob_grid)

# ---- scene / render settings (as saved in the file)
scene.camera = ob_camera
scene.frame_start = 1; scene.frame_end = 250; scene.frame_set(99)
scene.render.engine = 'CYCLES'
scene.cycles.shading_system = True
scene.cycles.use_denoising = False
scene.cycles.samples = 128
scene.cycles.sampling_pattern = 'TABULATED_SOBOL'
scene.cycles.use_adaptive_sampling = False
scene.cycles.use_light_tree = False
scene.view_settings.view_transform = 'Filmic'
bpy.context.view_layer.update()
